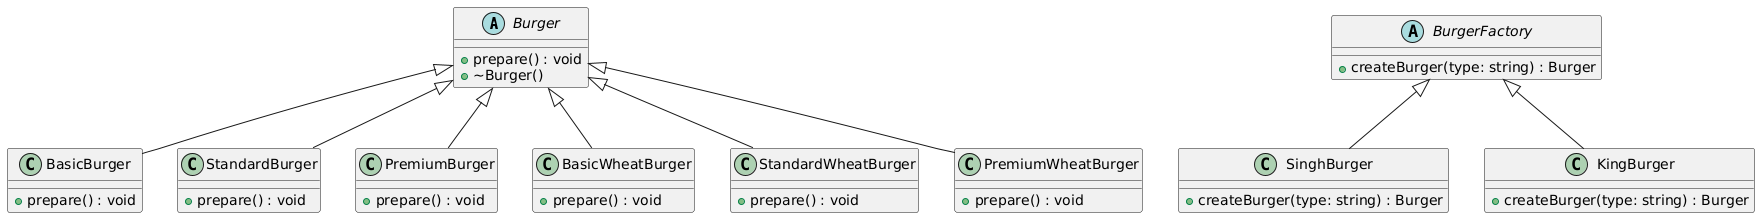

The diagram above was rendered by PlantUML. Its source (embedded in the PNG):
@startuml
' Abstract Burger class
abstract class Burger {
    +prepare() : void
    +~Burger()
}

' Concrete Burger classes (Singh Type)
class BasicBurger {
    +prepare() : void
}
class StandardBurger {
    +prepare() : void
}
class PremiumBurger {
    +prepare() : void
}

' Concrete Burger classes (King Type)
class BasicWheatBurger {
    +prepare() : void
}
class StandardWheatBurger {
    +prepare() : void
}
class PremiumWheatBurger {
    +prepare() : void
}

' Abstract Factory
abstract class BurgerFactory {
    +createBurger(type: string) : Burger
}

' Concrete Factories
class SinghBurger {
    +createBurger(type: string) : Burger
}

class KingBurger {
    +createBurger(type: string) : Burger
}

' Relationships
Burger <|-- BasicBurger
Burger <|-- StandardBurger
Burger <|-- PremiumBurger
Burger <|-- BasicWheatBurger
Burger <|-- StandardWheatBurger
Burger <|-- PremiumWheatBurger

BurgerFactory <|-- SinghBurger
BurgerFactory <|-- KingBurger
@enduml